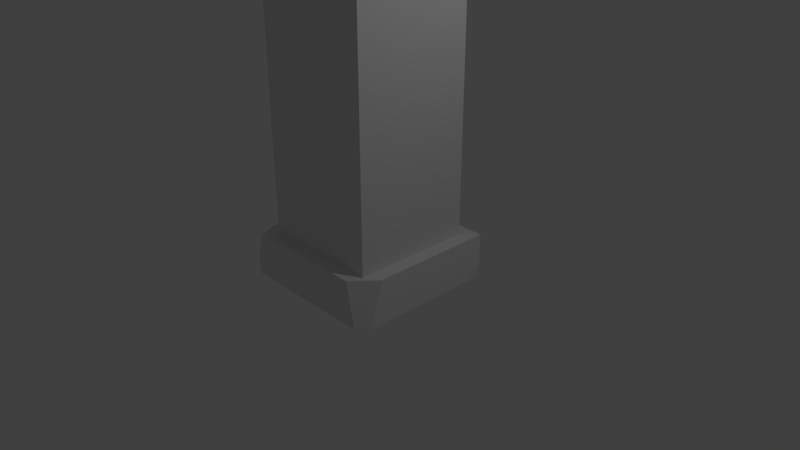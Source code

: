 # Source: column_broken.blend  (saved by Blender 2.79.0; exported with 4.5.12 LTS)
import bpy
from mathutils import Matrix  # noqa: F401  (used for matrix-valued properties, if any)

bpy.ops.wm.read_factory_settings(use_empty=True)
scene = bpy.context.scene
scene.name = 'Scene'

# ---- collections
col_collection_1 = bpy.data.collections.new('Collection 1'); scene.collection.children.link(col_collection_1)

# ---- materials (node trees are filled in below, after node groups)
mat_material = bpy.data.materials.new('Material')
mat_material.alpha_threshold = 0.0
mat_material.use_transparent_shadow = False
mat_material.roughness = 0.5
mat_material.line_color = (0.0, 0.0, 0.0, 1.0)

# ---- material node trees

# ---- world
world_world = bpy.data.worlds.new('World'); scene.world = world_world
world_world.color = (0.05088, 0.05088, 0.05088)
world_world.use_sun_shadow = False
world_world.sun_shadow_jitter_overblur = 0.0
world_world.cycles.sampling_method = 'MANUAL'

# ---- cameras
cam_camera = bpy.data.cameras.new('Camera')
cam_camera.clip_end = 100.0
cam_camera.lens = 35.0
cam_camera.sensor_width = 32.0
cam_camera.sensor_height = 18.0
cam_camera.ortho_scale = 7.314
cam_camera.dof.focus_distance = 0.0
cam_camera.dof.aperture_fstop = 128.0

# ---- lights
light_lamp = bpy.data.lights.new('Lamp', 'POINT')
light_lamp.transmission_factor = 0.0
light_lamp.cutoff_distance = 30.0
light_lamp.energy = 100.0
light_lamp.shadow_buffer_clip_start = 1.001
light_lamp.shadow_soft_size = 0.1
light_lamp.shadow_maximum_resolution = 0.006
light_lamp.use_absolute_resolution = True

# ---- meshes
me_cube_001 = bpy.data.meshes.new('Cube.001')
me_cube_001.from_pydata([(-1.0, -1.0, -1.0), (-1.0, 1.0, -1.0), (1.0, 1.0, 1.0), (0.8097, 0.8097, 1.0), (0.8097, -0.8097, 1.0), (-0.8097, 0.8097, 1.0), (-0.8097, -0.8097, 1.0), (-1.0, 1.0, -0.1958), (-0.9308, 1.0, 1.0), (-1.0, 0.803, 1.0), (-0.9488, 0.9488, 1.0), (-1.0, -1.0, -0.105), (-0.9025, -1.0, 1.0), (-0.9307, -0.9307, 1.0), (-1.0, -0.7606, 1.0), (1.0, 0.8355, -1.0), (0.9799, 1.0, -1.0), (1.0, 1.0, -0.2773), (1.0, -0.8372, -1.0), (0.8626, -1.0, -1.0), (1.0, -0.6867, 1.0), (0.8566, -0.8566, 1.0), (0.7355, -1.0, 1.0), (0.8097, 0.8097, 1.0), (0.8097, -0.8097, 1.0), (-0.7491, 0.8097, 1.0), (-0.8097, 0.7071, 1.0), (-0.8097, 0.8097, 1.683), (-0.7683, -0.8097, 1.0), (-0.8097, -0.8097, 1.402), (-0.8097, -0.6904, 1.0), (0.8097, -0.8097, 15.12), (0.8097, 0.8097, 16.95), (0.2103, -0.507, 17.89), (0.8097, -0.6127, 16.5), (-0.8097, -0.8097, 14.2), (-0.4231, -0.8097, 16.48), (-0.2078, -0.5728, 17.89), (-0.8097, 0.8097, 14.27), (0.805, 0.8097, 16.96), (0.3316, 0.3572, 17.89), (-0.8097, 0.591, 15.1), (-0.2799, 0.08904, 17.89)], [], [(21, 22, 19, 18, 20), (10, 8, 7, 9), (20, 2, 3, 4, 21), (2, 8, 10, 5, 3), (13, 14, 11, 12), (17, 15, 16), (9, 14, 13, 6, 5, 10), (19, 22, 12, 11, 0), (0, 11, 14, 9, 7, 1), (2, 17, 16, 1, 7, 8), (12, 22, 21, 4, 6, 13), (15, 18, 19, 0, 1, 16), (17, 2, 20, 18, 15), (3, 5, 6, 4), (25, 26, 27), (29, 30, 28), (37, 36, 31, 34, 33), (24, 23, 32, 34, 31), (28, 24, 31, 36, 35, 29), (40, 42, 37, 33), (36, 37, 42, 41, 35), (40, 39, 38, 41, 42), (32, 39, 40, 33, 34), (26, 30, 29, 35, 41, 38, 27), (23, 25, 27, 38, 39, 32)])
_uv = me_cube_001.uv_layers.new(name='UVMap')
_uv.uv.foreach_set('vector', [0.9283, 0.1058, 0.8677, 0.1058, 0.9313, 1.442e-07, 1.0, 1.442e-07, 1.0, 0.1058, 0.02562, 0.1058, 0.03462, 0.1058, 8.168e-07, 0.04256, 8.168e-07, 0.1058, 1.0, 0.1058, 1.0, 0.1058, 0.9049, 0.1058, 0.9049, 0.1058, 0.9283, 0.1058, 1.0, 0.1058, 0.03462, 0.1058, 0.02562, 0.1058, 0.09513, 0.1058, 0.9049, 0.1058, 0.03464, 0.1058, 0.0, 0.1058, 0.0, 0.04737, 0.04875, 0.1058, 1.0, 0.03825, 1.0, 0.0, 0.9899, 0.0, 8.168e-07, 0.1058, 0.0, 0.1058, 0.03464, 0.1058, 0.09513, 0.1058, 0.09513, 0.1058, 0.02562, 0.1058, 0.9313, 1.442e-07, 0.8677, 0.1058, 0.04875, 0.1058, 0.0, 0.04737, 8.168e-07, 1.442e-07, 8.168e-07, 1.442e-07, 0.0, 0.04737, 0.0, 0.1058, 8.168e-07, 0.1058, 8.168e-07, 0.04256, 8.168e-07, 0.0, 1.0, 0.1058, 1.0, 0.03825, 0.9899, 0.0, 8.168e-07, 0.0, 8.168e-07, 0.04256, 0.03462, 0.1058, 0.04875, 0.1058, 0.8677, 0.1058, 0.9283, 0.1058, 0.9049, 0.1058, 0.09513, 0.1058, 0.03464, 0.1058, 1.0, 0.0, 1.0, 1.442e-07, 0.9313, 1.442e-07, 8.168e-07, 1.442e-07, 8.168e-07, 0.0, 0.9899, 0.0, 1.0, 0.03825, 1.0, 0.1058, 1.0, 0.1058, 1.0, 1.442e-07, 1.0, 0.0, 0.9049, 0.1058, 0.09513, 0.1058, 0.09513, 0.1058, 0.9049, 0.1058, 0.1255, 0.1058, 0.09513, 0.1058, 0.09513, 0.142, 0.09513, 0.1271, 0.09513, 0.1058, 0.1159, 0.1058, 0.3961, 1.0, 0.2885, 0.9249, 0.9049, 0.8532, 0.9049, 0.9261, 0.6051, 1.0, 0.9049, 0.1058, 0.9049, 0.1058, 0.9049, 0.9501, 0.9049, 0.9261, 0.9049, 0.8532, 0.1159, 0.1058, 0.9049, 0.1058, 0.9049, 0.8532, 0.2885, 0.9249, 0.09513, 0.8046, 0.09513, 0.1271, 0.6658, 1.0, 0.36, 1.0, 0.3961, 1.0, 0.6051, 1.0, 0.2885, 0.9249, 0.3961, 1.0, 0.36, 1.0, 0.09513, 0.8521, 0.09513, 0.8046, 0.6658, 1.0, 0.9025, 0.9507, 0.09513, 0.8081, 0.09513, 0.8521, 0.36, 1.0, 0.9049, 0.9501, 0.9025, 0.9507, 0.6658, 1.0, 0.6051, 1.0, 0.9049, 0.9261, 0.09513, 0.1058, 0.09513, 0.1058, 0.09513, 0.1271, 0.09513, 0.8046, 0.09513, 0.8521, 0.09513, 0.8081, 0.09513, 0.142, 0.9049, 0.1058, 0.1255, 0.1058, 0.09513, 0.142, 0.09513, 0.8081, 0.9025, 0.9507, 0.9049, 0.9501])
me_cube_001.materials.append(mat_material)
me_cube_001.use_remesh_preserve_volume = False
me_cube_001.use_remesh_preserve_attributes = False
me_cube_001.use_mirror_vertex_groups = False
me_cube_001.update()

# ---- objects
ob_cube_001 = bpy.data.objects.new('Cube.001', me_cube_001)
ob_lamp = bpy.data.objects.new('Lamp', light_lamp)
ob_camera = bpy.data.objects.new('Camera', cam_camera)

# ---- transforms, parenting, visibility, modifiers, constraints
ob_cube_001.location = (0.0, 0.0, 0.0)
ob_cube_001.scale = (1.0, 1.0, 0.2998)
ob_cube_001.lock_rotations_4d = False
ob_cube_001.empty_display_type = 'ARROWS'
ob_cube_001.lineart.crease_threshold = 0.0
ob_lamp.location = (4.076, 1.005, 5.904)
ob_lamp.rotation_euler = (0.6503, 0.05522, 1.866)
ob_lamp.lock_rotations_4d = False
ob_lamp.empty_display_type = 'ARROWS'
ob_lamp.color = (0.0, 0.0, 0.0, 0.0)
ob_lamp.lineart.crease_threshold = 0.0
ob_camera.location = (7.481, -6.508, 5.344)
ob_camera.rotation_euler = (1.109, 0.0, 0.8149)
ob_camera.lock_rotations_4d = False
ob_camera.empty_display_type = 'ARROWS'
ob_camera.color = (0.0, 0.0, 0.0, 0.0)
ob_camera.display_type = 'WIRE'
ob_camera.lineart.crease_threshold = 0.0

# ---- collection membership
col_collection_1.objects.link(ob_cube_001)
col_collection_1.objects.link(ob_lamp)
col_collection_1.objects.link(ob_camera)

# ---- scene / render settings (as saved in the file)
scene.camera = ob_camera
scene.frame_start = 1; scene.frame_end = 250; scene.frame_set(1)
scene.render.engine = 'BLENDER_EEVEE_NEXT'
scene.render.resolution_percentage = 50
scene.render.dither_intensity = 0.0
scene.cycles.use_denoising = False
scene.cycles.samples = 128
scene.cycles.sampling_pattern = 'TABULATED_SOBOL'
scene.cycles.use_adaptive_sampling = False
scene.cycles.use_light_tree = False
scene.cycles.blur_glossy = 0.0
scene.cycles.sample_clamp_indirect = 0.0
scene.view_settings.view_transform = 'Standard'
bpy.context.view_layer.update()
